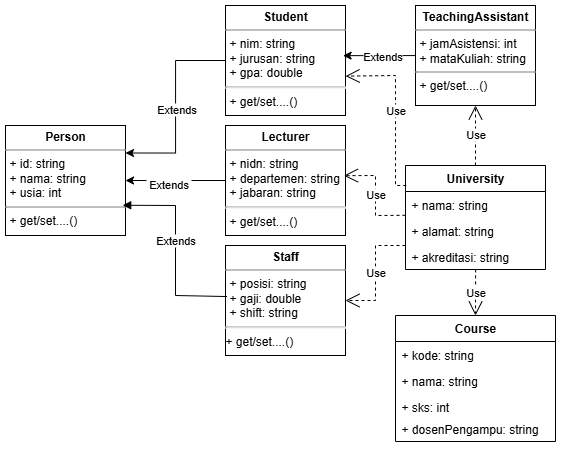

The diagram above was exported from draw.io. Its source (the exported page's mxGraphModel, read from the mxfile embedded in the PNG):
<mxGraphModel dx="1163" dy="575" grid="1" gridSize="10" guides="1" tooltips="1" connect="1" arrows="1" fold="1" page="1" pageScale="1" pageWidth="850" pageHeight="1100" math="0" shadow="0">
  <root>
    <mxCell id="0" />
    <mxCell id="1" parent="0" />
    <mxCell id="IX_2yAfivAQ26BphKVi1-1" value="&lt;p style=&quot;margin:0px;margin-top:4px;text-align:center;&quot;&gt;&lt;b&gt;Person&lt;/b&gt;&lt;/p&gt;&lt;hr size=&quot;1&quot; style=&quot;border-style:solid;&quot;&gt;&lt;p style=&quot;margin:0px;margin-left:4px;&quot;&gt;+ id: string&lt;/p&gt;&lt;p style=&quot;margin:0px;margin-left:4px;&quot;&gt;+ nama: string&lt;/p&gt;&lt;p style=&quot;margin:0px;margin-left:4px;&quot;&gt;+ usia: int&lt;/p&gt;&lt;hr size=&quot;1&quot; style=&quot;border-style:solid;&quot;&gt;&lt;p style=&quot;margin:0px;margin-left:4px;&quot;&gt;+ get/set....()&lt;/p&gt;" style="verticalAlign=top;align=left;overflow=fill;html=1;whiteSpace=wrap;" parent="1" vertex="1">
      <mxGeometry x="70" y="320" width="120" height="110" as="geometry" />
    </mxCell>
    <mxCell id="IX_2yAfivAQ26BphKVi1-3" value="" style="edgeStyle=orthogonalEdgeStyle;rounded=0;orthogonalLoop=1;jettySize=auto;html=1;entryX=1;entryY=0.25;entryDx=0;entryDy=0;" parent="1" source="IX_2yAfivAQ26BphKVi1-2" target="IX_2yAfivAQ26BphKVi1-1" edge="1">
      <mxGeometry relative="1" as="geometry" />
    </mxCell>
    <mxCell id="IX_2yAfivAQ26BphKVi1-4" value="Extends" style="edgeLabel;html=1;align=center;verticalAlign=middle;resizable=0;points=[];" parent="IX_2yAfivAQ26BphKVi1-3" vertex="1" connectable="0">
      <mxGeometry x="0.0305" relative="1" as="geometry">
        <mxPoint as="offset" />
      </mxGeometry>
    </mxCell>
    <mxCell id="IX_2yAfivAQ26BphKVi1-2" value="&lt;p style=&quot;margin:0px;margin-top:4px;text-align:center;&quot;&gt;&lt;b&gt;Student&lt;/b&gt;&lt;/p&gt;&lt;hr size=&quot;1&quot; style=&quot;border-style:solid;&quot;&gt;&lt;p style=&quot;margin:0px;margin-left:4px;&quot;&gt;+ nim: string&lt;/p&gt;&lt;p style=&quot;margin:0px;margin-left:4px;&quot;&gt;+ jurusan: string&lt;/p&gt;&lt;p style=&quot;margin:0px;margin-left:4px;&quot;&gt;+ gpa: double&lt;/p&gt;&lt;hr&gt;&lt;p style=&quot;margin:0px;margin-left:4px;&quot;&gt;+ get/set....()&lt;/p&gt;" style="verticalAlign=top;align=left;overflow=fill;html=1;whiteSpace=wrap;" parent="1" vertex="1">
      <mxGeometry x="290" y="200" width="120" height="110" as="geometry" />
    </mxCell>
    <mxCell id="IX_2yAfivAQ26BphKVi1-6" value="" style="edgeStyle=orthogonalEdgeStyle;rounded=0;orthogonalLoop=1;jettySize=auto;html=1;" parent="1" source="IX_2yAfivAQ26BphKVi1-5" target="IX_2yAfivAQ26BphKVi1-1" edge="1">
      <mxGeometry relative="1" as="geometry" />
    </mxCell>
    <mxCell id="IX_2yAfivAQ26BphKVi1-7" value="&amp;nbsp;Extends&amp;nbsp;" style="edgeLabel;html=1;align=center;verticalAlign=middle;resizable=0;points=[];" parent="IX_2yAfivAQ26BphKVi1-6" vertex="1" connectable="0">
      <mxGeometry x="0.1417" y="3" relative="1" as="geometry">
        <mxPoint as="offset" />
      </mxGeometry>
    </mxCell>
    <mxCell id="IX_2yAfivAQ26BphKVi1-5" value="&lt;p style=&quot;margin:0px;margin-top:4px;text-align:center;&quot;&gt;&lt;b&gt;Lecturer&lt;/b&gt;&lt;/p&gt;&lt;hr size=&quot;1&quot; style=&quot;border-style:solid;&quot;&gt;&lt;p style=&quot;margin:0px;margin-left:4px;&quot;&gt;+ nidn: string&lt;/p&gt;&lt;p style=&quot;margin:0px;margin-left:4px;&quot;&gt;+ departemen: string&lt;/p&gt;&lt;p style=&quot;margin:0px;margin-left:4px;&quot;&gt;+ jabaran: string&lt;/p&gt;&lt;hr&gt;&lt;p style=&quot;margin:0px;margin-left:4px;&quot;&gt;+ get/set....()&lt;/p&gt;" style="verticalAlign=top;align=left;overflow=fill;html=1;whiteSpace=wrap;" parent="1" vertex="1">
      <mxGeometry x="290" y="320" width="120" height="110" as="geometry" />
    </mxCell>
    <mxCell id="IX_2yAfivAQ26BphKVi1-8" value="&lt;p style=&quot;margin:0px;margin-top:4px;text-align:center;&quot;&gt;&lt;b&gt;Staff&lt;/b&gt;&lt;/p&gt;&lt;hr size=&quot;1&quot; style=&quot;border-style:solid;&quot;&gt;&lt;p style=&quot;margin:0px;margin-left:4px;&quot;&gt;+ posisi: string&lt;/p&gt;&lt;p style=&quot;margin:0px;margin-left:4px;&quot;&gt;+ gaji: double&lt;/p&gt;&lt;p style=&quot;margin:0px;margin-left:4px;&quot;&gt;+ shift: string&lt;/p&gt;&lt;hr&gt;+ get/set....()&lt;br&gt;&lt;p style=&quot;margin:0px;margin-left:4px;&quot;&gt;&lt;br&gt;&lt;/p&gt;" style="verticalAlign=top;align=left;overflow=fill;html=1;whiteSpace=wrap;" parent="1" vertex="1">
      <mxGeometry x="290" y="440" width="120" height="110" as="geometry" />
    </mxCell>
    <mxCell id="IX_2yAfivAQ26BphKVi1-9" value="Extends" style="html=1;verticalAlign=bottom;endArrow=block;curved=0;rounded=0;entryX=0.977;entryY=0.725;entryDx=0;entryDy=0;entryPerimeter=0;exitX=0.013;exitY=0.464;exitDx=0;exitDy=0;exitPerimeter=0;" parent="1" source="IX_2yAfivAQ26BphKVi1-8" edge="1" target="IX_2yAfivAQ26BphKVi1-1">
      <mxGeometry width="80" relative="1" as="geometry">
        <mxPoint x="250.36" y="480" as="sourcePoint" />
        <mxPoint x="200.00000000000006" y="399.97" as="targetPoint" />
        <Array as="points">
          <mxPoint x="240" y="490" />
          <mxPoint x="240" y="400" />
        </Array>
      </mxGeometry>
    </mxCell>
    <mxCell id="7LCtY_FJJX0p4UZYbrPp-2" value="" style="edgeStyle=orthogonalEdgeStyle;rounded=0;orthogonalLoop=1;jettySize=auto;html=1;entryX=0.98;entryY=0.456;entryDx=0;entryDy=0;entryPerimeter=0;" edge="1" parent="1" source="7LCtY_FJJX0p4UZYbrPp-1" target="IX_2yAfivAQ26BphKVi1-2">
      <mxGeometry relative="1" as="geometry" />
    </mxCell>
    <mxCell id="7LCtY_FJJX0p4UZYbrPp-15" value="Extends" style="edgeLabel;html=1;align=center;verticalAlign=middle;resizable=0;points=[];" vertex="1" connectable="0" parent="7LCtY_FJJX0p4UZYbrPp-2">
      <mxGeometry x="-0.08" relative="1" as="geometry">
        <mxPoint as="offset" />
      </mxGeometry>
    </mxCell>
    <mxCell id="7LCtY_FJJX0p4UZYbrPp-1" value="&lt;p style=&quot;margin:0px;margin-top:4px;text-align:center;&quot;&gt;&lt;b&gt;TeachingAssistant&lt;/b&gt;&lt;/p&gt;&lt;hr size=&quot;1&quot; style=&quot;border-style:solid;&quot;&gt;&lt;p style=&quot;margin: 0px 0px 0px 4px;&quot;&gt;+ jamAsistensi: int&lt;/p&gt;&lt;p style=&quot;margin: 0px 0px 0px 4px;&quot;&gt;+ mataKuliah: string&lt;/p&gt;&lt;hr size=&quot;1&quot; style=&quot;border-style:solid;&quot;&gt;&lt;p style=&quot;margin:0px;margin-left:4px;&quot;&gt;+ get/set....()&lt;/p&gt;" style="verticalAlign=top;align=left;overflow=fill;html=1;whiteSpace=wrap;" vertex="1" parent="1">
      <mxGeometry x="480" y="200" width="120" height="100" as="geometry" />
    </mxCell>
    <mxCell id="7LCtY_FJJX0p4UZYbrPp-4" value="&lt;b&gt;University&lt;/b&gt;" style="swimlane;fontStyle=0;childLayout=stackLayout;horizontal=1;startSize=26;fillColor=none;horizontalStack=0;resizeParent=1;resizeParentMax=0;resizeLast=0;collapsible=1;marginBottom=0;whiteSpace=wrap;html=1;" vertex="1" parent="1">
      <mxGeometry x="470" y="360" width="140" height="104" as="geometry" />
    </mxCell>
    <mxCell id="7LCtY_FJJX0p4UZYbrPp-5" value="+ nama: string" style="text;strokeColor=none;fillColor=none;align=left;verticalAlign=top;spacingLeft=4;spacingRight=4;overflow=hidden;rotatable=0;points=[[0,0.5],[1,0.5]];portConstraint=eastwest;whiteSpace=wrap;html=1;" vertex="1" parent="7LCtY_FJJX0p4UZYbrPp-4">
      <mxGeometry y="26" width="140" height="26" as="geometry" />
    </mxCell>
    <mxCell id="7LCtY_FJJX0p4UZYbrPp-6" value="+ alamat: string" style="text;strokeColor=none;fillColor=none;align=left;verticalAlign=top;spacingLeft=4;spacingRight=4;overflow=hidden;rotatable=0;points=[[0,0.5],[1,0.5]];portConstraint=eastwest;whiteSpace=wrap;html=1;" vertex="1" parent="7LCtY_FJJX0p4UZYbrPp-4">
      <mxGeometry y="52" width="140" height="26" as="geometry" />
    </mxCell>
    <mxCell id="7LCtY_FJJX0p4UZYbrPp-7" value="+ akreditasi: string" style="text;strokeColor=none;fillColor=none;align=left;verticalAlign=top;spacingLeft=4;spacingRight=4;overflow=hidden;rotatable=0;points=[[0,0.5],[1,0.5]];portConstraint=eastwest;whiteSpace=wrap;html=1;" vertex="1" parent="7LCtY_FJJX0p4UZYbrPp-4">
      <mxGeometry y="78" width="140" height="26" as="geometry" />
    </mxCell>
    <mxCell id="7LCtY_FJJX0p4UZYbrPp-8" value="&lt;b&gt;Course&lt;/b&gt;" style="swimlane;fontStyle=0;childLayout=stackLayout;horizontal=1;startSize=26;fillColor=none;horizontalStack=0;resizeParent=1;resizeParentMax=0;resizeLast=0;collapsible=1;marginBottom=0;whiteSpace=wrap;html=1;" vertex="1" parent="1">
      <mxGeometry x="460" y="510" width="160" height="126" as="geometry" />
    </mxCell>
    <mxCell id="7LCtY_FJJX0p4UZYbrPp-9" value="+ kode: string" style="text;strokeColor=none;fillColor=none;align=left;verticalAlign=top;spacingLeft=4;spacingRight=4;overflow=hidden;rotatable=0;points=[[0,0.5],[1,0.5]];portConstraint=eastwest;whiteSpace=wrap;html=1;" vertex="1" parent="7LCtY_FJJX0p4UZYbrPp-8">
      <mxGeometry y="26" width="160" height="26" as="geometry" />
    </mxCell>
    <mxCell id="7LCtY_FJJX0p4UZYbrPp-10" value="+ nama: string" style="text;strokeColor=none;fillColor=none;align=left;verticalAlign=top;spacingLeft=4;spacingRight=4;overflow=hidden;rotatable=0;points=[[0,0.5],[1,0.5]];portConstraint=eastwest;whiteSpace=wrap;html=1;" vertex="1" parent="7LCtY_FJJX0p4UZYbrPp-8">
      <mxGeometry y="52" width="160" height="26" as="geometry" />
    </mxCell>
    <mxCell id="7LCtY_FJJX0p4UZYbrPp-11" value="+ sks: int" style="text;strokeColor=none;fillColor=none;align=left;verticalAlign=top;spacingLeft=4;spacingRight=4;overflow=hidden;rotatable=0;points=[[0,0.5],[1,0.5]];portConstraint=eastwest;whiteSpace=wrap;html=1;" vertex="1" parent="7LCtY_FJJX0p4UZYbrPp-8">
      <mxGeometry y="78" width="160" height="22" as="geometry" />
    </mxCell>
    <mxCell id="7LCtY_FJJX0p4UZYbrPp-12" value="+ dosenPengampu: string" style="text;strokeColor=none;fillColor=none;align=left;verticalAlign=top;spacingLeft=4;spacingRight=4;overflow=hidden;rotatable=0;points=[[0,0.5],[1,0.5]];portConstraint=eastwest;whiteSpace=wrap;html=1;" vertex="1" parent="7LCtY_FJJX0p4UZYbrPp-8">
      <mxGeometry y="100" width="160" height="26" as="geometry" />
    </mxCell>
    <mxCell id="7LCtY_FJJX0p4UZYbrPp-17" value="Use" style="endArrow=open;endSize=12;dashed=1;html=1;rounded=0;exitX=0.5;exitY=0;exitDx=0;exitDy=0;entryX=0.5;entryY=1;entryDx=0;entryDy=0;" edge="1" parent="1" source="7LCtY_FJJX0p4UZYbrPp-4" target="7LCtY_FJJX0p4UZYbrPp-1">
      <mxGeometry width="160" relative="1" as="geometry">
        <mxPoint x="400" y="380" as="sourcePoint" />
        <mxPoint x="560" y="380" as="targetPoint" />
      </mxGeometry>
    </mxCell>
    <mxCell id="7LCtY_FJJX0p4UZYbrPp-18" value="Use" style="endArrow=open;endSize=12;dashed=1;html=1;rounded=0;exitX=0.005;exitY=0.192;exitDx=0;exitDy=0;entryX=1.001;entryY=0.642;entryDx=0;entryDy=0;entryPerimeter=0;exitPerimeter=0;" edge="1" parent="1" source="7LCtY_FJJX0p4UZYbrPp-4" target="IX_2yAfivAQ26BphKVi1-2">
      <mxGeometry width="160" relative="1" as="geometry">
        <mxPoint x="560" y="410" as="sourcePoint" />
        <mxPoint x="560" y="350" as="targetPoint" />
        <Array as="points">
          <mxPoint x="460" y="380" />
          <mxPoint x="460" y="270" />
        </Array>
      </mxGeometry>
    </mxCell>
    <mxCell id="7LCtY_FJJX0p4UZYbrPp-20" value="Use" style="endArrow=open;endSize=12;dashed=1;html=1;rounded=0;exitX=0;exitY=0.916;exitDx=0;exitDy=0;entryX=0.987;entryY=0.456;entryDx=0;entryDy=0;exitPerimeter=0;entryPerimeter=0;" edge="1" parent="1" source="7LCtY_FJJX0p4UZYbrPp-5" target="IX_2yAfivAQ26BphKVi1-5">
      <mxGeometry width="160" relative="1" as="geometry">
        <mxPoint x="530" y="400" as="sourcePoint" />
        <mxPoint x="530" y="340" as="targetPoint" />
        <Array as="points">
          <mxPoint x="440" y="410" />
          <mxPoint x="440" y="370" />
        </Array>
      </mxGeometry>
    </mxCell>
    <mxCell id="7LCtY_FJJX0p4UZYbrPp-21" value="Use" style="endArrow=open;endSize=12;dashed=1;html=1;rounded=0;entryX=1;entryY=0.5;entryDx=0;entryDy=0;" edge="1" parent="1" target="IX_2yAfivAQ26BphKVi1-8">
      <mxGeometry width="160" relative="1" as="geometry">
        <mxPoint x="470" y="440" as="sourcePoint" />
        <mxPoint x="540" y="340" as="targetPoint" />
        <Array as="points">
          <mxPoint x="440" y="440" />
          <mxPoint x="440" y="495" />
        </Array>
      </mxGeometry>
    </mxCell>
    <mxCell id="7LCtY_FJJX0p4UZYbrPp-22" value="Use" style="endArrow=open;endSize=12;dashed=1;html=1;rounded=0;exitX=0.501;exitY=0.995;exitDx=0;exitDy=0;entryX=0.5;entryY=0;entryDx=0;entryDy=0;exitPerimeter=0;" edge="1" parent="1" source="7LCtY_FJJX0p4UZYbrPp-7" target="7LCtY_FJJX0p4UZYbrPp-8">
      <mxGeometry width="160" relative="1" as="geometry">
        <mxPoint x="540" y="380" as="sourcePoint" />
        <mxPoint x="540" y="320" as="targetPoint" />
      </mxGeometry>
    </mxCell>
  </root>
</mxGraphModel>